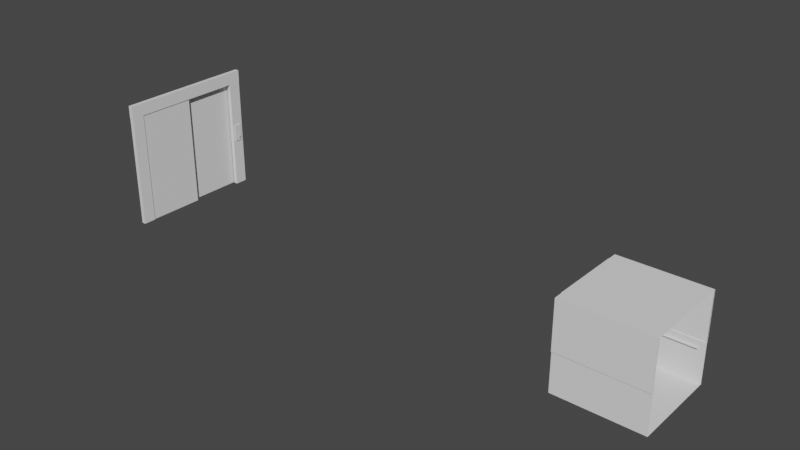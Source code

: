 # Source: ascensore.blend  (saved by Blender 3.4.6; exported with 4.5.12 LTS)
import bpy
from mathutils import Matrix  # noqa: F401  (used for matrix-valued properties, if any)

bpy.ops.wm.read_factory_settings(use_empty=True)
scene = bpy.context.scene
scene.name = 'Scene'

# ---- collections
col_collection = bpy.data.collections.new('Collection'); scene.collection.children.link(col_collection)

# ---- world
world_world = bpy.data.worlds.new('World'); scene.world = world_world
world_world.use_nodes = True; world_world.node_tree.nodes.clear()
_N = world_world.node_tree.nodes; _L = world_world.node_tree.links
n0 = _N.new('ShaderNodeOutputWorld'); n0.name = 'World Output'; n0.location = (300, 300)
n1 = _N.new('ShaderNodeBackground'); n1.name = 'Background'; n1.location = (10, 300)
n1.inputs[0].default_value = (0.05088, 0.05088, 0.05088, 1.0)
_L.new(n1.outputs[0], n0.inputs[0])
n0.is_active_output = True
world_world.color = (0.05088, 0.05088, 0.05088)
world_world.use_sun_shadow = False
world_world.sun_shadow_jitter_overblur = 0.0

# ---- meshes
me_cube_003 = bpy.data.meshes.new('Cube.003')
me_cube_003.from_pydata([(-0.05, -0.15, -1.35), (-0.05, -0.15, 1.35), (-0.05, 0.15, -1.35), (-0.05, 0.15, 1.35), (0.05, -0.15, -1.35), (0.05, -0.15, 1.35), (0.05, 0.15, -1.35), (0.05, 0.15, 1.35), (-0.05, 2.84, -1.35), (-0.05, 2.84, 1.35), (-0.05, 3.14, -1.35), (-0.05, 3.14, 1.35), (0.05, 2.84, -1.35), (0.05, 2.84, 1.35), (0.05, 3.14, -1.35), (0.05, 3.14, 1.35), (-0.05, 3.145, 1.35), (-0.05, -0.1551, 1.35), (-0.05, 3.145, 1.65), (-0.05, -0.1551, 1.65), (0.05, 3.145, 1.35), (0.05, -0.1551, 1.35), (0.05, 3.145, 1.65), (0.05, -0.1551, 1.65)], [], [(0, 1, 3, 2), (2, 3, 7, 6), (6, 7, 5, 4), (4, 5, 1, 0), (7, 3, 1, 5), (8, 9, 11, 10), (10, 11, 15, 14), (14, 15, 13, 12), (12, 13, 9, 8), (15, 11, 9, 13), (16, 17, 19, 18), (18, 19, 23, 22), (22, 23, 21, 20), (20, 21, 17, 16), (18, 22, 20, 16), (23, 19, 17, 21)])
_uv = me_cube_003.uv_layers.new(name='UVMap')
_uv.uv.foreach_set('vector', [0.00151, -0.1307, 0.00151, 0.6875, 0.09242, 0.6875, 0.09242, -0.1307, 0.4848, -0.1307, 0.4848, 0.6875, 0.5152, 0.6875, 0.5152, -0.1307, 0.09242, -0.1307, 0.09242, 0.6875, 0.00151, 0.6875, 0.00151, -0.1307, 0.5152, -0.1307, 0.5152, 0.6875, 0.4848, 0.6875, 0.4848, -0.1307, 0.5152, 0.09242, 0.4848, 0.09242, 0.4848, 0.00151, 0.5152, 0.00151, 0.9076, -0.1307, 0.9076, 0.6875, 0.9985, 0.6875, 0.9985, -0.1307, 0.4848, -0.1307, 0.4848, 0.6875, 0.5152, 0.6875, 0.5152, -0.1307, 0.9985, -0.1307, 0.9985, 0.6875, 0.9076, 0.6875, 0.9076, -0.1307, 0.5152, -0.1307, 0.5152, 0.6875, 0.4848, 0.6875, 0.4848, -0.1307, 0.5152, 0.9985, 0.4848, 0.9985, 0.4848, 0.9076, 0.5152, 0.9076, 1.0, 0.6876, -3.451e-05, 0.6876, -3.451e-05, 0.7785, 1.0, 0.7785, 0.4848, 1.0, 0.4848, -3.451e-05, 0.5152, -3.451e-05, 0.5152, 1.0, 1.0, 0.7785, -3.451e-05, 0.7785, -3.451e-05, 0.6876, 1.0, 0.6876, 0.5152, 1.0, 0.5152, -3.451e-05, 0.4848, -3.451e-05, 0.4848, 1.0, 0.4848, 0.7785, 0.5152, 0.7785, 0.5152, 0.6876, 0.4848, 0.6876, 0.5152, 0.7785, 0.4848, 0.7785, 0.4848, 0.6876, 0.5152, 0.6876])
me_cube_003.use_remesh_fix_poles = True
me_cube_003.use_remesh_preserve_attributes = False
me_cube_003.update()
me_cube_001 = bpy.data.meshes.new('Cube.001')
me_cube_001.from_pydata([(-1.0, -1.0, -1.0), (-1.0, -1.0, 1.0), (-1.0, 1.0, -1.0), (-1.0, 1.0, 1.0), (1.0, -1.0, -1.0), (1.0, -1.0, 1.0), (1.0, 1.0, -1.0), (1.0, 1.0, 1.0)], [], [(0, 1, 3, 2), (2, 3, 7, 6), (6, 7, 5, 4), (4, 5, 1, 0), (2, 6, 4, 0), (7, 3, 1, 5)])
_uv = me_cube_001.uv_layers.new(name='UVMap')
_uv.uv.foreach_set('vector', [0.375, 0.0, 0.625, 0.0, 0.625, 0.25, 0.375, 0.25, 0.375, 0.25, 0.625, 0.25, 0.625, 0.5, 0.375, 0.5, 0.375, 0.5, 0.625, 0.5, 0.625, 0.75, 0.375, 0.75, 0.375, 0.75, 0.625, 0.75, 0.625, 1.0, 0.375, 1.0, 0.125, 0.5, 0.375, 0.5, 0.375, 0.75, 0.125, 0.75, 0.625, 0.5, 0.875, 0.5, 0.875, 0.75, 0.625, 0.75])
me_cube_001.use_remesh_fix_poles = True
me_cube_001.use_remesh_preserve_attributes = False
me_cube_001.update()
me_circle = bpy.data.meshes.new('Circle')
me_circle.from_pydata([(0.0, 1.0, 0.0), (-0.1951, 0.9808, 0.0), (-0.3827, 0.9239, 0.0), (-0.5556, 0.8315, 0.0), (-0.7071, 0.7071, 0.0), (-0.8315, 0.5556, 0.0), (-0.9239, 0.3827, 0.0), (-0.9808, 0.1951, 0.0), (-1.0, -4.371e-08, 0.0), (-0.9808, -0.1951, 0.0), (-0.9239, -0.3827, 0.0), (-0.8315, -0.5556, 0.0), (-0.7071, -0.7071, 0.0), (-0.5556, -0.8315, 0.0), (-0.3827, -0.9239, 0.0), (-0.1951, -0.9808, 0.0), (8.742e-08, -1.0, 0.0), (0.1951, -0.9808, 0.0), (0.3827, -0.9239, 0.0), (0.5556, -0.8315, 0.0), (0.7071, -0.7071, 0.0), (0.8315, -0.5556, 0.0), (0.9239, -0.3827, 0.0), (0.9808, -0.1951, 0.0), (1.0, 1.192e-08, 0.0), (0.9808, 0.1951, 0.0), (0.9239, 0.3827, 0.0), (0.8315, 0.5556, 0.0), (0.7071, 0.7071, 0.0), (0.5556, 0.8315, 0.0), (0.3827, 0.9239, 0.0), (0.1951, 0.9808, 0.0)], [(1, 0), (2, 1), (3, 2), (4, 3), (5, 4), (6, 5), (7, 6), (8, 7), (9, 8), (10, 9), (11, 10), (12, 11), (13, 12), (14, 13), (15, 14), (16, 15), (17, 16), (18, 17), (19, 18), (20, 19), (21, 20), (22, 21), (23, 22), (24, 23), (25, 24), (26, 25), (27, 26), (28, 27), (29, 28), (30, 29), (31, 30), (0, 31)], [])
_uv = me_circle.uv_layers.new(name='UVMap')
_uv.uv.foreach_set('vector', [])
me_circle.use_remesh_fix_poles = True
me_circle.use_remesh_preserve_attributes = False
me_circle.update()
me_cone = bpy.data.meshes.new('Cone')
me_cone.from_pydata([(0.0, 1.0, -1.0), (0.1951, 0.9808, -1.0), (0.3827, 0.9239, -1.0), (0.5556, 0.8315, -1.0), (0.7071, 0.7071, -1.0), (0.8315, 0.5556, -1.0), (0.9239, 0.3827, -1.0), (0.9808, 0.1951, -1.0), (1.0, -4.371e-08, -1.0), (0.9808, -0.1951, -1.0), (0.9239, -0.3827, -1.0), (0.8315, -0.5556, -1.0), (0.7071, -0.7071, -1.0), (0.5556, -0.8315, -1.0), (0.3827, -0.9239, -1.0), (0.1951, -0.9808, -1.0), (-8.742e-08, -1.0, -1.0), (-0.1951, -0.9808, -1.0), (-0.3827, -0.9239, -1.0), (-0.5556, -0.8315, -1.0), (-0.7071, -0.7071, -1.0), (-0.8315, -0.5556, -1.0), (-0.9239, -0.3827, -1.0), (-0.9808, -0.1951, -1.0), (-1.0, 1.192e-08, -1.0), (-0.9808, 0.1951, -1.0), (-0.9239, 0.3827, -1.0), (-0.8315, 0.5556, -1.0), (-0.7071, 0.7071, -1.0), (-0.5556, 0.8315, -1.0), (-0.3827, 0.9239, -1.0), (-0.1951, 0.9808, -1.0), (0.0, 0.0, 1.0)], [], [(0, 32, 1), (1, 32, 2), (2, 32, 3), (3, 32, 4), (4, 32, 5), (5, 32, 6), (6, 32, 7), (7, 32, 8), (8, 32, 9), (9, 32, 10), (10, 32, 11), (11, 32, 12), (12, 32, 13), (13, 32, 14), (14, 32, 15), (15, 32, 16), (16, 32, 17), (17, 32, 18), (18, 32, 19), (19, 32, 20), (20, 32, 21), (21, 32, 22), (22, 32, 23), (23, 32, 24), (24, 32, 25), (25, 32, 26), (26, 32, 27), (27, 32, 28), (28, 32, 29), (29, 32, 30), (0, 1, 2, 3, 4, 5, 6, 7, 8, 9, 10, 11, 12, 13, 14, 15, 16, 17, 18, 19, 20, 21, 22, 23, 24, 25, 26, 27, 28, 29, 30, 31), (30, 32, 31), (31, 32, 0)])
_uv = me_cone.uv_layers.new(name='UVMap')
_uv.uv.foreach_set('vector', [0.25, 0.49, 0.25, 0.25, 0.2968, 0.4854, 0.2968, 0.4854, 0.25, 0.25, 0.3418, 0.4717, 0.3418, 0.4717, 0.25, 0.25, 0.3833, 0.4496, 0.3833, 0.4496, 0.25, 0.25, 0.4197, 0.4197, 0.4197, 0.4197, 0.25, 0.25, 0.4496, 0.3833, 0.4496, 0.3833, 0.25, 0.25, 0.4717, 0.3418, 0.4717, 0.3418, 0.25, 0.25, 0.4854, 0.2968, 0.4854, 0.2968, 0.25, 0.25, 0.49, 0.25, 0.49, 0.25, 0.25, 0.25, 0.4854, 0.2032, 0.4854, 0.2032, 0.25, 0.25, 0.4717, 0.1582, 0.4717, 0.1582, 0.25, 0.25, 0.4496, 0.1167, 0.4496, 0.1167, 0.25, 0.25, 0.4197, 0.08029, 0.4197, 0.08029, 0.25, 0.25, 0.3833, 0.05045, 0.3833, 0.05045, 0.25, 0.25, 0.3418, 0.02827, 0.3418, 0.02827, 0.25, 0.25, 0.2968, 0.01461, 0.2968, 0.01461, 0.25, 0.25, 0.25, 0.01, 0.25, 0.01, 0.25, 0.25, 0.2032, 0.01461, 0.2032, 0.01461, 0.25, 0.25, 0.1582, 0.02827, 0.1582, 0.02827, 0.25, 0.25, 0.1167, 0.05045, 0.1167, 0.05045, 0.25, 0.25, 0.08029, 0.08029, 0.08029, 0.08029, 0.25, 0.25, 0.05045, 0.1167, 0.05045, 0.1167, 0.25, 0.25, 0.02827, 0.1582, 0.02827, 0.1582, 0.25, 0.25, 0.01461, 0.2032, 0.01461, 0.2032, 0.25, 0.25, 0.01, 0.25, 0.01, 0.25, 0.25, 0.25, 0.01461, 0.2968, 0.01461, 0.2968, 0.25, 0.25, 0.02827, 0.3418, 0.02827, 0.3418, 0.25, 0.25, 0.05045, 0.3833, 0.05045, 0.3833, 0.25, 0.25, 0.08029, 0.4197, 0.08029, 0.4197, 0.25, 0.25, 0.1167, 0.4496, 0.1167, 0.4496, 0.25, 0.25, 0.1582, 0.4717, 0.75, 0.49, 0.7968, 0.4854, 0.8418, 0.4717, 0.8833, 0.4496, 0.9197, 0.4197, 0.9496, 0.3833, 0.9717, 0.3418, 0.9854, 0.2968, 0.99, 0.25, 0.9854, 0.2032, 0.9717, 0.1582, 0.9496, 0.1167, 0.9197, 0.08029, 0.8833, 0.05045, 0.8418, 0.02827, 0.7968, 0.01461, 0.75, 0.01, 0.7032, 0.01461, 0.6582, 0.02827, 0.6167, 0.05045, 0.5803, 0.08029, 0.5504, 0.1167, 0.5283, 0.1582, 0.5146, 0.2032, 0.51, 0.25, 0.5146, 0.2968, 0.5283, 0.3418, 0.5504, 0.3833, 0.5803, 0.4197, 0.6167, 0.4496, 0.6582, 0.4717, 0.7032, 0.4854, 0.1582, 0.4717, 0.25, 0.25, 0.2032, 0.4854, 0.2032, 0.4854, 0.25, 0.25, 0.25, 0.49])
me_cone.use_remesh_fix_poles = True
me_cone.use_remesh_preserve_attributes = False
me_cone.update()
me_cube_002 = bpy.data.meshes.new('Cube.002')
me_cube_002.from_pydata([(-1.0, -1.0, -1.0), (-1.0, -1.0, 1.0), (1.0, -1.0, -1.0), (1.0, -1.0, 1.0), (-1.0, 0.0, -1.0), (-1.0, 0.0, 1.0), (1.0, 0.0, -1.0), (1.0, 0.0, 1.0), (-1.0, -0.8052, -1.0), (1.0, -0.8052, 1.0), (-1.0, -0.8052, 1.0), (1.0, -0.8052, -1.0), (-1.0, -1.0, -0.1118), (1.0, -1.0, -0.1118), (-1.0, 0.0, -0.1118), (-1.0, -0.8052, -0.1118), (-1.009, -0.8052, 1.0), (-1.009, 0.0, 1.0), (-1.009, 0.0, -0.1118), (-1.009, -0.8052, -0.1118), (-1.0, -1.0, -0.1118), (-1.0, -1.0, 1.0), (1.0, -1.0, 1.0), (1.0, -1.0, -0.1118), (-1.0, -1.017, -0.1118), (-1.0, -1.017, 1.0), (1.0, -1.017, 1.0), (1.0, -1.017, -0.1118)], [], [(12, 13, 23, 20), (8, 11, 2, 0), (9, 10, 1, 3), (5, 14, 18, 17), (12, 1, 10, 15), (7, 5, 10, 9), (4, 6, 11, 8), (0, 12, 15, 8), (8, 15, 14, 4), (2, 13, 12, 0), (19, 16, 17, 18), (14, 15, 19, 18), (15, 10, 16, 19), (10, 5, 17, 16), (23, 22, 26, 27), (3, 1, 21, 22), (1, 12, 20, 21), (13, 3, 22, 23), (27, 26, 25, 24), (21, 20, 24, 25), (20, 23, 27, 24), (22, 21, 25, 26)])
_uv = me_cube_002.uv_layers.new(name='UVMap')
_uv.uv.foreach_set('vector', [0.486, 1.0, 0.486, 0.75, 0.486, 0.75, 0.486, 1.0, 0.125, 0.7256, 0.375, 0.7256, 0.375, 0.75, 0.125, 0.75, 0.625, 0.7256, 0.875, 0.7256, 0.875, 0.75, 0.625, 0.75, 0.0, 0.0, 0.0, 0.0, 0.0, 0.0, 0.0, 0.0, 0.486, 0.0, 0.625, 0.0, 0.625, 0.02435, 0.486, 0.02435, 0.625, 0.625, 0.875, 0.625, 0.875, 0.7256, 0.625, 0.7256, 0.125, 0.625, 0.375, 0.625, 0.375, 0.7256, 0.125, 0.7256, 0.375, 0.0, 0.486, 0.0, 0.486, 0.02435, 0.375, 0.02435, 0.375, 0.02435, 0.486, 0.02435, 0.486, 0.125, 0.375, 0.125, 0.375, 0.75, 0.486, 0.75, 0.486, 1.0, 0.375, 1.0, 0.486, 0.02435, 0.625, 0.02435, 0.625, 0.125, 0.486, 0.125, 0.486, 0.125, 0.486, 0.02435, 0.486, 0.02435, 0.486, 0.125, 0.486, 0.02435, 0.625, 0.02435, 0.625, 0.02435, 0.486, 0.02435, 0.875, 0.7256, 0.875, 0.625, 0.875, 0.625, 0.875, 0.7256, 0.0, 0.0, 0.0, 0.0, 0.0, 0.0, 0.0, 0.0, 0.625, 0.75, 0.875, 0.75, 0.875, 0.75, 0.625, 0.75, 0.625, 0.0, 0.486, 0.0, 0.486, 0.0, 0.625, 0.0, 0.0, 0.0, 0.0, 0.0, 0.0, 0.0, 0.0, 0.0, 0.486, 0.75, 0.625, 0.75, 0.625, 1.0, 0.486, 1.0, 0.625, 0.0, 0.486, 0.0, 0.486, 0.0, 0.625, 0.0, 0.486, 1.0, 0.486, 0.75, 0.486, 0.75, 0.486, 1.0, 0.625, 0.75, 0.875, 0.75, 0.875, 0.75, 0.625, 0.75])
me_cube_002.use_remesh_fix_poles = True
me_cube_002.use_remesh_preserve_attributes = False
me_cube_002.update()
me_cylinder = bpy.data.meshes.new('Cylinder')
me_cylinder.from_pydata([(0.0, 1.0, -1.0), (0.0, 1.0, 1.0), (0.1951, 0.9808, -1.0), (0.1951, 0.9808, 1.0), (0.3827, 0.9239, -1.0), (0.3827, 0.9239, 1.0), (0.5556, 0.8315, -1.0), (0.5556, 0.8315, 1.0), (0.7071, 0.7071, -1.0), (0.7071, 0.7071, 1.0), (0.8315, 0.5556, -1.0), (0.8315, 0.5556, 1.0), (0.9239, 0.3827, -1.0), (0.9239, 0.3827, 1.0), (0.9808, 0.1951, -1.0), (0.9808, 0.1951, 1.0), (1.0, -4.371e-08, -1.0), (1.0, -4.371e-08, 1.0), (0.9808, -0.1951, -1.0), (0.9808, -0.1951, 1.0), (0.9239, -0.3827, -1.0), (0.9239, -0.3827, 1.0), (0.8315, -0.5556, -1.0), (0.8315, -0.5556, 1.0), (0.7071, -0.7071, -1.0), (0.7071, -0.7071, 1.0), (0.5556, -0.8315, -1.0), (0.5556, -0.8315, 1.0), (0.3827, -0.9239, -1.0), (0.3827, -0.9239, 1.0), (0.1951, -0.9808, -1.0), (0.1951, -0.9808, 1.0), (-8.742e-08, -1.0, -1.0), (-8.742e-08, -1.0, 1.0), (-0.1951, -0.9808, -1.0), (-0.1951, -0.9808, 1.0), (-0.3827, -0.9239, -1.0), (-0.3827, -0.9239, 1.0), (-0.5556, -0.8315, -1.0), (-0.5556, -0.8315, 1.0), (-0.7071, -0.7071, -1.0), (-0.7071, -0.7071, 1.0), (-0.8315, -0.5556, -1.0), (-0.8315, -0.5556, 1.0), (-0.9239, -0.3827, -1.0), (-0.9239, -0.3827, 1.0), (-0.9808, -0.1951, -1.0), (-0.9808, -0.1951, 1.0), (-1.0, 1.192e-08, -1.0), (-1.0, 1.192e-08, 1.0), (-0.9808, 0.1951, -1.0), (-0.9808, 0.1951, 1.0), (-0.9239, 0.3827, -1.0), (-0.9239, 0.3827, 1.0), (-0.8315, 0.5556, -1.0), (-0.8315, 0.5556, 1.0), (-0.7071, 0.7071, -1.0), (-0.7071, 0.7071, 1.0), (-0.5556, 0.8315, -1.0), (-0.5556, 0.8315, 1.0), (-0.3827, 0.9239, -1.0), (-0.3827, 0.9239, 1.0), (-0.1951, 0.9808, -1.0), (-0.1951, 0.9808, 1.0)], [], [(0, 1, 3, 2), (2, 3, 5, 4), (4, 5, 7, 6), (6, 7, 9, 8), (8, 9, 11, 10), (10, 11, 13, 12), (12, 13, 15, 14), (14, 15, 17, 16), (16, 17, 19, 18), (18, 19, 21, 20), (20, 21, 23, 22), (22, 23, 25, 24), (24, 25, 27, 26), (26, 27, 29, 28), (28, 29, 31, 30), (30, 31, 33, 32), (32, 33, 35, 34), (34, 35, 37, 36), (36, 37, 39, 38), (38, 39, 41, 40), (40, 41, 43, 42), (42, 43, 45, 44), (44, 45, 47, 46), (46, 47, 49, 48), (48, 49, 51, 50), (50, 51, 53, 52), (52, 53, 55, 54), (54, 55, 57, 56), (56, 57, 59, 58), (58, 59, 61, 60), (3, 1, 63, 61, 59, 57, 55, 53, 51, 49, 47, 45, 43, 41, 39, 37, 35, 33, 31, 29, 27, 25, 23, 21, 19, 17, 15, 13, 11, 9, 7, 5), (60, 61, 63, 62), (62, 63, 1, 0), (0, 2, 4, 6, 8, 10, 12, 14, 16, 18, 20, 22, 24, 26, 28, 30, 32, 34, 36, 38, 40, 42, 44, 46, 48, 50, 52, 54, 56, 58, 60, 62)])
_uv = me_cylinder.uv_layers.new(name='UVMap')
_uv.uv.foreach_set('vector', [1.0, 0.5, 1.0, 1.0, 0.9688, 1.0, 0.9688, 0.5, 0.9688, 0.5, 0.9688, 1.0, 0.9375, 1.0, 0.9375, 0.5, 0.9375, 0.5, 0.9375, 1.0, 0.9062, 1.0, 0.9062, 0.5, 0.9062, 0.5, 0.9062, 1.0, 0.875, 1.0, 0.875, 0.5, 0.875, 0.5, 0.875, 1.0, 0.8438, 1.0, 0.8438, 0.5, 0.8438, 0.5, 0.8438, 1.0, 0.8125, 1.0, 0.8125, 0.5, 0.8125, 0.5, 0.8125, 1.0, 0.7812, 1.0, 0.7812, 0.5, 0.7812, 0.5, 0.7812, 1.0, 0.75, 1.0, 0.75, 0.5, 0.75, 0.5, 0.75, 1.0, 0.7188, 1.0, 0.7188, 0.5, 0.7188, 0.5, 0.7188, 1.0, 0.6875, 1.0, 0.6875, 0.5, 0.6875, 0.5, 0.6875, 1.0, 0.6562, 1.0, 0.6562, 0.5, 0.6562, 0.5, 0.6562, 1.0, 0.625, 1.0, 0.625, 0.5, 0.625, 0.5, 0.625, 1.0, 0.5938, 1.0, 0.5938, 0.5, 0.5938, 0.5, 0.5938, 1.0, 0.5625, 1.0, 0.5625, 0.5, 0.5625, 0.5, 0.5625, 1.0, 0.5312, 1.0, 0.5312, 0.5, 0.5312, 0.5, 0.5312, 1.0, 0.5, 1.0, 0.5, 0.5, 0.5, 0.5, 0.5, 1.0, 0.4688, 1.0, 0.4688, 0.5, 0.4688, 0.5, 0.4688, 1.0, 0.4375, 1.0, 0.4375, 0.5, 0.4375, 0.5, 0.4375, 1.0, 0.4062, 1.0, 0.4062, 0.5, 0.4062, 0.5, 0.4062, 1.0, 0.375, 1.0, 0.375, 0.5, 0.375, 0.5, 0.375, 1.0, 0.3438, 1.0, 0.3438, 0.5, 0.3438, 0.5, 0.3438, 1.0, 0.3125, 1.0, 0.3125, 0.5, 0.3125, 0.5, 0.3125, 1.0, 0.2812, 1.0, 0.2812, 0.5, 0.2812, 0.5, 0.2812, 1.0, 0.25, 1.0, 0.25, 0.5, 0.25, 0.5, 0.25, 1.0, 0.2188, 1.0, 0.2188, 0.5, 0.2188, 0.5, 0.2188, 1.0, 0.1875, 1.0, 0.1875, 0.5, 0.1875, 0.5, 0.1875, 1.0, 0.1562, 1.0, 0.1562, 0.5, 0.1562, 0.5, 0.1562, 1.0, 0.125, 1.0, 0.125, 0.5, 0.125, 0.5, 0.125, 1.0, 0.09375, 1.0, 0.09375, 0.5, 0.09375, 0.5, 0.09375, 1.0, 0.0625, 1.0, 0.0625, 0.5, 0.2968, 0.4854, 0.25, 0.49, 0.2032, 0.4854, 0.1582, 0.4717, 0.1167, 0.4496, 0.08029, 0.4197, 0.05045, 0.3833, 0.02827, 0.3418, 0.01461, 0.2968, 0.01, 0.25, 0.01461, 0.2032, 0.02827, 0.1582, 0.05045, 0.1167, 0.08029, 0.08029, 0.1167, 0.05045, 0.1582, 0.02827, 0.2032, 0.01461, 0.25, 0.01, 0.2968, 0.01461, 0.3418, 0.02827, 0.3833, 0.05045, 0.4197, 0.08029, 0.4496, 0.1167, 0.4717, 0.1582, 0.4854, 0.2032, 0.49, 0.25, 0.4854, 0.2968, 0.4717, 0.3418, 0.4496, 0.3833, 0.4197, 0.4197, 0.3833, 0.4496, 0.3418, 0.4717, 0.0625, 0.5, 0.0625, 1.0, 0.03125, 1.0, 0.03125, 0.5, 0.03125, 0.5, 0.03125, 1.0, 0.0, 1.0, 0.0, 0.5, 0.75, 0.49, 0.7968, 0.4854, 0.8418, 0.4717, 0.8833, 0.4496, 0.9197, 0.4197, 0.9496, 0.3833, 0.9717, 0.3418, 0.9854, 0.2968, 0.99, 0.25, 0.9854, 0.2032, 0.9717, 0.1582, 0.9496, 0.1167, 0.9197, 0.08029, 0.8833, 0.05045, 0.8418, 0.02827, 0.7968, 0.01461, 0.75, 0.01, 0.7032, 0.01461, 0.6582, 0.02827, 0.6167, 0.05045, 0.5803, 0.08029, 0.5504, 0.1167, 0.5283, 0.1582, 0.5146, 0.2032, 0.51, 0.25, 0.5146, 0.2968, 0.5283, 0.3418, 0.5504, 0.3833, 0.5803, 0.4197, 0.6167, 0.4496, 0.6582, 0.4717, 0.7032, 0.4854])
me_cylinder.use_remesh_fix_poles = True
me_cylinder.use_remesh_preserve_attributes = False
me_cylinder.update()

# ---- objects
ob_lato1 = bpy.data.objects.new('lato1', me_cube_003)
ob_basetasto = bpy.data.objects.new('basetasto', me_cube_001)
ob_tastosopra = bpy.data.objects.new('tastosopra', me_circle)
ob_tastosotto = bpy.data.objects.new('tastosotto', me_circle)
ob_anta1 = bpy.data.objects.new('anta1', me_cube_001)
ob_anta2 = bpy.data.objects.new('anta2', me_cube_001)
ob_tastosopra1 = bpy.data.objects.new('tastosopra1', me_cone)
ob_tastosotto1 = bpy.data.objects.new('tastosotto1', me_cone)
ob_scatolascensore = bpy.data.objects.new('scatolascensore', me_cube_002)
ob_appoggio2 = bpy.data.objects.new('appoggio2', me_cylinder)
ob_appoggio1 = bpy.data.objects.new('appoggio1', me_cylinder)
ob_appoggio3 = bpy.data.objects.new('appoggio3', me_cylinder)

# ---- transforms, parenting, visibility, modifiers, constraints
ob_lato1.location = (-12.55, -0.8309, 0.009115)
ob_basetasto.location = (-12.49, 2.158, 0.04558)
ob_basetasto.scale = (0.008935, 0.09715, 0.2107)
ob_tastosopra.location = (-12.48, 2.156, 0.1413)
ob_tastosopra.rotation_euler = (1.571, 0.0, 1.571)
ob_tastosopra.scale = (0.06047, 0.06047, 0.06047)
ob_tastosotto.location = (-12.48, 2.156, -0.03646)
ob_tastosotto.rotation_euler = (1.571, 0.0, 1.571)
ob_tastosotto.scale = (0.06047, 0.06047, 0.06047)
ob_anta1.location = (-12.57, 0.01284, 0.009115)
ob_anta1.scale = (0.05, 0.6863, 1.35)
ob_anta2.location = (-12.68, 1.34, 0.009115)
ob_anta2.scale = (0.05, 0.6863, 1.35)
ob_tastosopra1.location = (-12.48, 2.157, 0.1523)
ob_tastosopra1.scale = (-0.0003051, 0.03258, 0.03258)
ob_tastosotto1.location = (-12.44, 2.156, -0.04865)
ob_tastosotto1.rotation_euler = (0.0, 3.142, 0.0)
ob_tastosotto1.scale = (-0.000305, 0.03258, 0.03258)
ob_scatolascensore.location = (0.0, 0.0, 0.0)
_m = ob_scatolascensore.modifiers.new('Mirror', 'MIRROR')
_m.use_axis = (False, True, False)
ob_appoggio2.location = (-0.8248, 0.00534, -0.2525)
ob_appoggio2.rotation_euler = (1.571, -0.0, 0.0)
ob_appoggio2.scale = (0.025, 0.025, 0.7748)
ob_appoggio1.location = (0.07971, -0.955, -0.2525)
ob_appoggio1.rotation_euler = (1.571, -0.0, 1.571)
ob_appoggio1.scale = (0.025, 0.025, 0.7748)
ob_appoggio3.location = (0.07971, 0.9696, -0.2525)
ob_appoggio3.rotation_euler = (1.571, -0.0, 1.571)
ob_appoggio3.scale = (0.025, 0.025, 0.7748)

# ---- collection membership
col_collection.objects.link(ob_lato1)
col_collection.objects.link(ob_basetasto)
col_collection.objects.link(ob_tastosopra)
col_collection.objects.link(ob_tastosotto)
col_collection.objects.link(ob_anta1)
col_collection.objects.link(ob_anta2)
col_collection.objects.link(ob_tastosopra1)
col_collection.objects.link(ob_tastosotto1)
col_collection.objects.link(ob_scatolascensore)
col_collection.objects.link(ob_appoggio2)
col_collection.objects.link(ob_appoggio1)
col_collection.objects.link(ob_appoggio3)

# ---- scene / render settings (as saved in the file)
scene.frame_start = 1; scene.frame_end = 250; scene.frame_set(34)
scene.render.engine = 'BLENDER_EEVEE_NEXT'
scene.cycles.sampling_pattern = 'TABULATED_SOBOL'
scene.cycles.use_light_tree = False
scene.view_settings.view_transform = 'Filmic'
bpy.context.view_layer.update()

# ---- added for rendering (the .blend has no active camera and no usable light): camera, sun
cam_auto = bpy.data.cameras.new('AutoCamera')
cam_auto.lens = 50.0
cam_auto.sensor_width = 36.0
cam_auto.clip_end = 1000.0
ob_auto_camera = bpy.data.objects.new('AutoCamera', cam_auto)
scene.collection.objects.link(ob_auto_camera)
ob_auto_camera.location = (7.49685, -15.3834, 10.8472)
ob_auto_camera.rotation_euler = (1.09748, -7.21219e-08, 0.694738)
scene.camera = ob_auto_camera
light_auto_sun = bpy.data.lights.new('AutoSun', 'SUN')
light_auto_sun.energy = 3.0
light_auto_sun.angle = 0.0523599
ob_auto_sun = bpy.data.objects.new('AutoSun', light_auto_sun)
scene.collection.objects.link(ob_auto_sun)
ob_auto_sun.rotation_euler = (0.872665, 0.174533, 0.523599)
bpy.context.view_layer.update()
